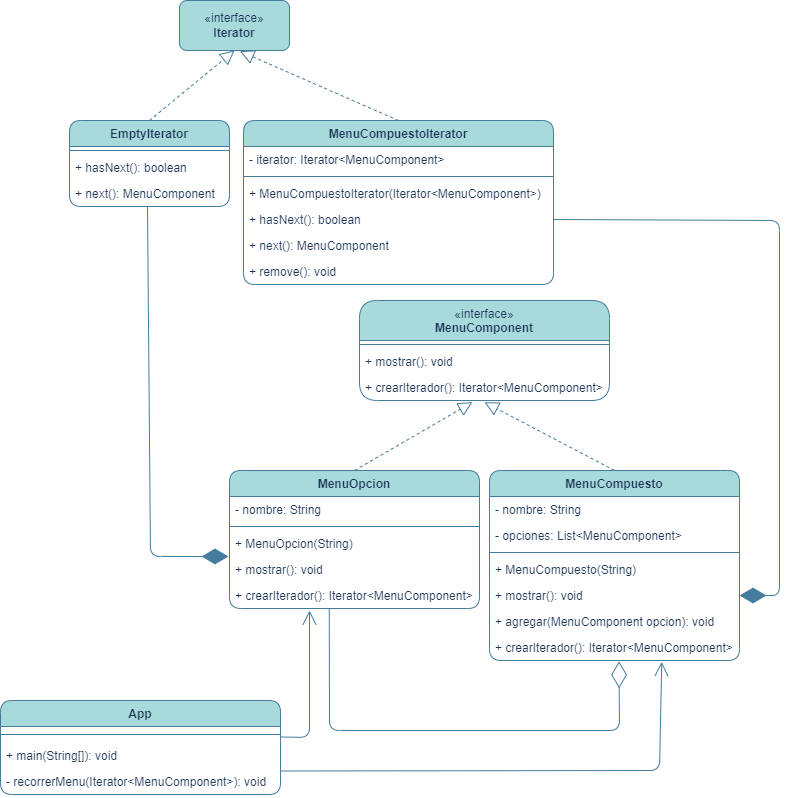

The diagram above was exported from draw.io. Its source (the exported page's mxGraphModel, read from the mxfile embedded in the PNG):
<mxGraphModel dx="607" dy="780" grid="0" gridSize="10" guides="1" tooltips="1" connect="1" arrows="1" fold="1" page="1" pageScale="1" pageWidth="827" pageHeight="583" math="0" shadow="0">
  <root>
    <mxCell id="0" />
    <mxCell id="1" parent="0" />
    <mxCell id="A6-v8G_QjmM39H7Jgz8N-1" value="&lt;div&gt;&lt;span style=&quot;font-weight: 400;&quot;&gt;«interface»&lt;/span&gt;&lt;br style=&quot;font-weight: 400;&quot;&gt;&lt;/div&gt;MenuComponent" style="swimlane;fontStyle=1;align=center;verticalAlign=top;childLayout=stackLayout;horizontal=1;startSize=40;horizontalStack=0;resizeParent=1;resizeParentMax=0;resizeLast=0;collapsible=1;marginBottom=0;whiteSpace=wrap;html=1;strokeColor=#457B9D;fontColor=#1D3557;fillColor=#A8DADC;rounded=1;" parent="1" vertex="1">
      <mxGeometry x="1208" y="503" width="250" height="100" as="geometry" />
    </mxCell>
    <mxCell id="A6-v8G_QjmM39H7Jgz8N-3" value="" style="line;strokeWidth=1;fillColor=none;align=left;verticalAlign=middle;spacingTop=-1;spacingLeft=3;spacingRight=3;rotatable=0;labelPosition=right;points=[];portConstraint=eastwest;strokeColor=inherit;fontColor=#1D3557;rounded=1;" parent="A6-v8G_QjmM39H7Jgz8N-1" vertex="1">
      <mxGeometry y="40" width="250" height="8" as="geometry" />
    </mxCell>
    <mxCell id="A6-v8G_QjmM39H7Jgz8N-4" value="+ mostrar(): void" style="text;strokeColor=none;fillColor=none;align=left;verticalAlign=top;spacingLeft=4;spacingRight=4;overflow=hidden;rotatable=0;points=[[0,0.5],[1,0.5]];portConstraint=eastwest;whiteSpace=wrap;html=1;fontColor=#1D3557;rounded=1;" parent="A6-v8G_QjmM39H7Jgz8N-1" vertex="1">
      <mxGeometry y="48" width="250" height="26" as="geometry" />
    </mxCell>
    <mxCell id="A6-v8G_QjmM39H7Jgz8N-35" value="+ crearIterador(): Iterator&amp;lt;MenuComponent&amp;gt;" style="text;strokeColor=none;fillColor=none;align=left;verticalAlign=top;spacingLeft=4;spacingRight=4;overflow=hidden;rotatable=0;points=[[0,0.5],[1,0.5]];portConstraint=eastwest;whiteSpace=wrap;html=1;fontColor=#1D3557;rounded=1;" parent="A6-v8G_QjmM39H7Jgz8N-1" vertex="1">
      <mxGeometry y="74" width="250" height="26" as="geometry" />
    </mxCell>
    <mxCell id="A6-v8G_QjmM39H7Jgz8N-5" value="MenuOpcion" style="swimlane;fontStyle=1;align=center;verticalAlign=top;childLayout=stackLayout;horizontal=1;startSize=26;horizontalStack=0;resizeParent=1;resizeParentMax=0;resizeLast=0;collapsible=1;marginBottom=0;whiteSpace=wrap;html=1;strokeColor=#457B9D;fontColor=#1D3557;fillColor=#A8DADC;rounded=1;" parent="1" vertex="1">
      <mxGeometry x="1078" y="673" width="250" height="138" as="geometry" />
    </mxCell>
    <mxCell id="A6-v8G_QjmM39H7Jgz8N-6" value="- nombre: String" style="text;strokeColor=none;fillColor=none;align=left;verticalAlign=top;spacingLeft=4;spacingRight=4;overflow=hidden;rotatable=0;points=[[0,0.5],[1,0.5]];portConstraint=eastwest;whiteSpace=wrap;html=1;fontColor=#1D3557;rounded=1;" parent="A6-v8G_QjmM39H7Jgz8N-5" vertex="1">
      <mxGeometry y="26" width="250" height="26" as="geometry" />
    </mxCell>
    <mxCell id="A6-v8G_QjmM39H7Jgz8N-7" value="" style="line;strokeWidth=1;fillColor=none;align=left;verticalAlign=middle;spacingTop=-1;spacingLeft=3;spacingRight=3;rotatable=0;labelPosition=right;points=[];portConstraint=eastwest;strokeColor=inherit;fontColor=#1D3557;rounded=1;" parent="A6-v8G_QjmM39H7Jgz8N-5" vertex="1">
      <mxGeometry y="52" width="250" height="8" as="geometry" />
    </mxCell>
    <mxCell id="A6-v8G_QjmM39H7Jgz8N-8" value="+ MenuOpcion(String)" style="text;strokeColor=none;fillColor=none;align=left;verticalAlign=top;spacingLeft=4;spacingRight=4;overflow=hidden;rotatable=0;points=[[0,0.5],[1,0.5]];portConstraint=eastwest;whiteSpace=wrap;html=1;fontColor=#1D3557;rounded=1;" parent="A6-v8G_QjmM39H7Jgz8N-5" vertex="1">
      <mxGeometry y="60" width="250" height="26" as="geometry" />
    </mxCell>
    <mxCell id="A6-v8G_QjmM39H7Jgz8N-44" value="+ mostrar(): void" style="text;strokeColor=none;fillColor=none;align=left;verticalAlign=top;spacingLeft=4;spacingRight=4;overflow=hidden;rotatable=0;points=[[0,0.5],[1,0.5]];portConstraint=eastwest;whiteSpace=wrap;html=1;fontColor=#1D3557;rounded=1;" parent="A6-v8G_QjmM39H7Jgz8N-5" vertex="1">
      <mxGeometry y="86" width="250" height="26" as="geometry" />
    </mxCell>
    <mxCell id="A6-v8G_QjmM39H7Jgz8N-45" value="+ crearIterador(): Iterator&amp;lt;MenuComponent&amp;gt;" style="text;strokeColor=none;fillColor=none;align=left;verticalAlign=top;spacingLeft=4;spacingRight=4;overflow=hidden;rotatable=0;points=[[0,0.5],[1,0.5]];portConstraint=eastwest;whiteSpace=wrap;html=1;fontColor=#1D3557;rounded=1;" parent="A6-v8G_QjmM39H7Jgz8N-5" vertex="1">
      <mxGeometry y="112" width="250" height="26" as="geometry" />
    </mxCell>
    <mxCell id="A6-v8G_QjmM39H7Jgz8N-9" value="MenuCompuestoIterator" style="swimlane;fontStyle=1;align=center;verticalAlign=top;childLayout=stackLayout;horizontal=1;startSize=26;horizontalStack=0;resizeParent=1;resizeParentMax=0;resizeLast=0;collapsible=1;marginBottom=0;whiteSpace=wrap;html=1;strokeColor=#457B9D;fontColor=#1D3557;fillColor=#A8DADC;rounded=1;" parent="1" vertex="1">
      <mxGeometry x="1092" y="323" width="310" height="164" as="geometry" />
    </mxCell>
    <mxCell id="A6-v8G_QjmM39H7Jgz8N-10" value="- iterator: Iterator&amp;lt;MenuComponent&amp;gt;" style="text;strokeColor=none;fillColor=none;align=left;verticalAlign=top;spacingLeft=4;spacingRight=4;overflow=hidden;rotatable=0;points=[[0,0.5],[1,0.5]];portConstraint=eastwest;whiteSpace=wrap;html=1;fontColor=#1D3557;rounded=1;" parent="A6-v8G_QjmM39H7Jgz8N-9" vertex="1">
      <mxGeometry y="26" width="310" height="26" as="geometry" />
    </mxCell>
    <mxCell id="A6-v8G_QjmM39H7Jgz8N-11" value="" style="line;strokeWidth=1;fillColor=none;align=left;verticalAlign=middle;spacingTop=-1;spacingLeft=3;spacingRight=3;rotatable=0;labelPosition=right;points=[];portConstraint=eastwest;strokeColor=inherit;fontColor=#1D3557;rounded=1;" parent="A6-v8G_QjmM39H7Jgz8N-9" vertex="1">
      <mxGeometry y="52" width="310" height="8" as="geometry" />
    </mxCell>
    <mxCell id="A6-v8G_QjmM39H7Jgz8N-38" value="+ MenuCompuestoIterator(Iterator&amp;lt;MenuComponent&amp;gt;)" style="text;strokeColor=none;fillColor=none;align=left;verticalAlign=top;spacingLeft=4;spacingRight=4;overflow=hidden;rotatable=0;points=[[0,0.5],[1,0.5]];portConstraint=eastwest;whiteSpace=wrap;html=1;fontColor=#1D3557;rounded=1;" parent="A6-v8G_QjmM39H7Jgz8N-9" vertex="1">
      <mxGeometry y="60" width="310" height="26" as="geometry" />
    </mxCell>
    <mxCell id="A6-v8G_QjmM39H7Jgz8N-33" value="+ hasNext(): boolean" style="text;strokeColor=none;fillColor=none;align=left;verticalAlign=top;spacingLeft=4;spacingRight=4;overflow=hidden;rotatable=0;points=[[0,0.5],[1,0.5]];portConstraint=eastwest;whiteSpace=wrap;html=1;fontColor=#1D3557;rounded=1;" parent="A6-v8G_QjmM39H7Jgz8N-9" vertex="1">
      <mxGeometry y="86" width="310" height="26" as="geometry" />
    </mxCell>
    <mxCell id="A6-v8G_QjmM39H7Jgz8N-34" value="+ next(): MenuComponent" style="text;strokeColor=none;fillColor=none;align=left;verticalAlign=top;spacingLeft=4;spacingRight=4;overflow=hidden;rotatable=0;points=[[0,0.5],[1,0.5]];portConstraint=eastwest;whiteSpace=wrap;html=1;fontColor=#1D3557;rounded=1;" parent="A6-v8G_QjmM39H7Jgz8N-9" vertex="1">
      <mxGeometry y="112" width="310" height="26" as="geometry" />
    </mxCell>
    <mxCell id="A6-v8G_QjmM39H7Jgz8N-12" value="+ remove(): void" style="text;strokeColor=none;fillColor=none;align=left;verticalAlign=top;spacingLeft=4;spacingRight=4;overflow=hidden;rotatable=0;points=[[0,0.5],[1,0.5]];portConstraint=eastwest;whiteSpace=wrap;html=1;fontColor=#1D3557;rounded=1;" parent="A6-v8G_QjmM39H7Jgz8N-9" vertex="1">
      <mxGeometry y="138" width="310" height="26" as="geometry" />
    </mxCell>
    <mxCell id="A6-v8G_QjmM39H7Jgz8N-13" value="EmptyIterator" style="swimlane;fontStyle=1;align=center;verticalAlign=top;childLayout=stackLayout;horizontal=1;startSize=26;horizontalStack=0;resizeParent=1;resizeParentMax=0;resizeLast=0;collapsible=1;marginBottom=0;whiteSpace=wrap;html=1;strokeColor=#457B9D;fontColor=#1D3557;fillColor=#A8DADC;rounded=1;" parent="1" vertex="1">
      <mxGeometry x="918" y="323" width="160" height="86" as="geometry" />
    </mxCell>
    <mxCell id="A6-v8G_QjmM39H7Jgz8N-15" value="" style="line;strokeWidth=1;fillColor=none;align=left;verticalAlign=middle;spacingTop=-1;spacingLeft=3;spacingRight=3;rotatable=0;labelPosition=right;points=[];portConstraint=eastwest;strokeColor=inherit;fontColor=#1D3557;rounded=1;" parent="A6-v8G_QjmM39H7Jgz8N-13" vertex="1">
      <mxGeometry y="26" width="160" height="8" as="geometry" />
    </mxCell>
    <mxCell id="A6-v8G_QjmM39H7Jgz8N-16" value="+ hasNext(): boolean" style="text;strokeColor=none;fillColor=none;align=left;verticalAlign=top;spacingLeft=4;spacingRight=4;overflow=hidden;rotatable=0;points=[[0,0.5],[1,0.5]];portConstraint=eastwest;whiteSpace=wrap;html=1;fontColor=#1D3557;rounded=1;" parent="A6-v8G_QjmM39H7Jgz8N-13" vertex="1">
      <mxGeometry y="34" width="160" height="26" as="geometry" />
    </mxCell>
    <mxCell id="A6-v8G_QjmM39H7Jgz8N-31" value="+ next(): MenuComponent" style="text;strokeColor=none;fillColor=none;align=left;verticalAlign=top;spacingLeft=4;spacingRight=4;overflow=hidden;rotatable=0;points=[[0,0.5],[1,0.5]];portConstraint=eastwest;whiteSpace=wrap;html=1;fontColor=#1D3557;rounded=1;" parent="A6-v8G_QjmM39H7Jgz8N-13" vertex="1">
      <mxGeometry y="60" width="160" height="26" as="geometry" />
    </mxCell>
    <mxCell id="A6-v8G_QjmM39H7Jgz8N-17" value="MenuCompuesto" style="swimlane;fontStyle=1;align=center;verticalAlign=top;childLayout=stackLayout;horizontal=1;startSize=26;horizontalStack=0;resizeParent=1;resizeParentMax=0;resizeLast=0;collapsible=1;marginBottom=0;whiteSpace=wrap;html=1;strokeColor=#457B9D;fontColor=#1D3557;fillColor=#A8DADC;rounded=1;" parent="1" vertex="1">
      <mxGeometry x="1338" y="673" width="250" height="190" as="geometry" />
    </mxCell>
    <mxCell id="A6-v8G_QjmM39H7Jgz8N-18" value="- nombre: String" style="text;strokeColor=none;fillColor=none;align=left;verticalAlign=top;spacingLeft=4;spacingRight=4;overflow=hidden;rotatable=0;points=[[0,0.5],[1,0.5]];portConstraint=eastwest;whiteSpace=wrap;html=1;fontColor=#1D3557;rounded=1;" parent="A6-v8G_QjmM39H7Jgz8N-17" vertex="1">
      <mxGeometry y="26" width="250" height="26" as="geometry" />
    </mxCell>
    <mxCell id="A6-v8G_QjmM39H7Jgz8N-39" value="- opciones: List&amp;lt;MenuComponent&amp;gt;" style="text;strokeColor=none;fillColor=none;align=left;verticalAlign=top;spacingLeft=4;spacingRight=4;overflow=hidden;rotatable=0;points=[[0,0.5],[1,0.5]];portConstraint=eastwest;whiteSpace=wrap;html=1;fontColor=#1D3557;rounded=1;" parent="A6-v8G_QjmM39H7Jgz8N-17" vertex="1">
      <mxGeometry y="52" width="250" height="26" as="geometry" />
    </mxCell>
    <mxCell id="A6-v8G_QjmM39H7Jgz8N-19" value="" style="line;strokeWidth=1;fillColor=none;align=left;verticalAlign=middle;spacingTop=-1;spacingLeft=3;spacingRight=3;rotatable=0;labelPosition=right;points=[];portConstraint=eastwest;strokeColor=inherit;fontColor=#1D3557;rounded=1;" parent="A6-v8G_QjmM39H7Jgz8N-17" vertex="1">
      <mxGeometry y="78" width="250" height="8" as="geometry" />
    </mxCell>
    <mxCell id="A6-v8G_QjmM39H7Jgz8N-20" value="+ MenuCompuesto(String)" style="text;strokeColor=none;fillColor=none;align=left;verticalAlign=top;spacingLeft=4;spacingRight=4;overflow=hidden;rotatable=0;points=[[0,0.5],[1,0.5]];portConstraint=eastwest;whiteSpace=wrap;html=1;fontColor=#1D3557;rounded=1;" parent="A6-v8G_QjmM39H7Jgz8N-17" vertex="1">
      <mxGeometry y="86" width="250" height="26" as="geometry" />
    </mxCell>
    <mxCell id="A6-v8G_QjmM39H7Jgz8N-41" value="+ mostrar(): void" style="text;strokeColor=none;fillColor=none;align=left;verticalAlign=top;spacingLeft=4;spacingRight=4;overflow=hidden;rotatable=0;points=[[0,0.5],[1,0.5]];portConstraint=eastwest;whiteSpace=wrap;html=1;fontColor=#1D3557;rounded=1;" parent="A6-v8G_QjmM39H7Jgz8N-17" vertex="1">
      <mxGeometry y="112" width="250" height="26" as="geometry" />
    </mxCell>
    <mxCell id="A6-v8G_QjmM39H7Jgz8N-40" value="+ agregar(MenuComponent opcion): void" style="text;strokeColor=none;fillColor=none;align=left;verticalAlign=top;spacingLeft=4;spacingRight=4;overflow=hidden;rotatable=0;points=[[0,0.5],[1,0.5]];portConstraint=eastwest;whiteSpace=wrap;html=1;fontColor=#1D3557;rounded=1;" parent="A6-v8G_QjmM39H7Jgz8N-17" vertex="1">
      <mxGeometry y="138" width="250" height="26" as="geometry" />
    </mxCell>
    <mxCell id="A6-v8G_QjmM39H7Jgz8N-42" value="+ crearIterador(): Iterator&amp;lt;MenuComponent&amp;gt;" style="text;strokeColor=none;fillColor=none;align=left;verticalAlign=top;spacingLeft=4;spacingRight=4;overflow=hidden;rotatable=0;points=[[0,0.5],[1,0.5]];portConstraint=eastwest;whiteSpace=wrap;html=1;fontColor=#1D3557;rounded=1;" parent="A6-v8G_QjmM39H7Jgz8N-17" vertex="1">
      <mxGeometry y="164" width="250" height="26" as="geometry" />
    </mxCell>
    <mxCell id="A6-v8G_QjmM39H7Jgz8N-21" value="App" style="swimlane;fontStyle=1;align=center;verticalAlign=top;childLayout=stackLayout;horizontal=1;startSize=26;horizontalStack=0;resizeParent=1;resizeParentMax=0;resizeLast=0;collapsible=1;marginBottom=0;whiteSpace=wrap;html=1;strokeColor=#457B9D;fontColor=#1D3557;fillColor=#A8DADC;rounded=1;" parent="1" vertex="1">
      <mxGeometry x="849" y="903" width="280" height="94" as="geometry" />
    </mxCell>
    <mxCell id="A6-v8G_QjmM39H7Jgz8N-23" value="" style="line;strokeWidth=1;fillColor=none;align=left;verticalAlign=middle;spacingTop=-1;spacingLeft=3;spacingRight=3;rotatable=0;labelPosition=right;points=[];portConstraint=eastwest;strokeColor=inherit;fontColor=#1D3557;rounded=1;" parent="A6-v8G_QjmM39H7Jgz8N-21" vertex="1">
      <mxGeometry y="26" width="280" height="16" as="geometry" />
    </mxCell>
    <mxCell id="mwgkrsQMEFnaqKAEdbuw-1" value="+ main(String[]): void" style="text;strokeColor=none;fillColor=none;align=left;verticalAlign=top;spacingLeft=4;spacingRight=4;overflow=hidden;rotatable=0;points=[[0,0.5],[1,0.5]];portConstraint=eastwest;whiteSpace=wrap;html=1;fontColor=#1D3557;fontFamily=Helvetica;fontSize=12;fontStyle=0;labelBackgroundColor=none;rounded=1;" parent="A6-v8G_QjmM39H7Jgz8N-21" vertex="1">
      <mxGeometry y="42" width="280" height="26" as="geometry" />
    </mxCell>
    <mxCell id="lhjGPL3Z2r6DR0ZOJ-lC-1" value="- recorrerMenu(Iterator&amp;lt;MenuComponent&amp;gt;): void" style="text;strokeColor=none;fillColor=none;align=left;verticalAlign=top;spacingLeft=4;spacingRight=4;overflow=hidden;rotatable=0;points=[[0,0.5],[1,0.5]];portConstraint=eastwest;whiteSpace=wrap;html=1;fontColor=#1D3557;fontFamily=Helvetica;fontSize=12;fontStyle=0;labelBackgroundColor=none;rounded=1;" parent="A6-v8G_QjmM39H7Jgz8N-21" vertex="1">
      <mxGeometry y="68" width="280" height="26" as="geometry" />
    </mxCell>
    <mxCell id="A6-v8G_QjmM39H7Jgz8N-29" value="«interface»&lt;br&gt;&lt;b&gt;Iterator&lt;/b&gt;" style="html=1;whiteSpace=wrap;strokeColor=#457B9D;fontColor=#1D3557;fillColor=#A8DADC;rounded=1;" parent="1" vertex="1">
      <mxGeometry x="1028" y="203" width="110" height="50" as="geometry" />
    </mxCell>
    <mxCell id="A6-v8G_QjmM39H7Jgz8N-30" value="" style="endArrow=block;dashed=1;endFill=0;endSize=12;html=1;rounded=1;strokeColor=#457B9D;fontColor=#1D3557;fillColor=#A8DADC;exitX=0.5;exitY=0;exitDx=0;exitDy=0;entryX=0.5;entryY=1;entryDx=0;entryDy=0;" parent="1" source="A6-v8G_QjmM39H7Jgz8N-13" target="A6-v8G_QjmM39H7Jgz8N-29" edge="1">
      <mxGeometry width="160" relative="1" as="geometry">
        <mxPoint x="1048" y="603" as="sourcePoint" />
        <mxPoint x="1248" y="293" as="targetPoint" />
      </mxGeometry>
    </mxCell>
    <mxCell id="A6-v8G_QjmM39H7Jgz8N-32" value="" style="endArrow=block;dashed=1;endFill=0;endSize=12;html=1;rounded=1;strokeColor=#457B9D;fontColor=#1D3557;fillColor=#A8DADC;exitX=0.5;exitY=0;exitDx=0;exitDy=0;entryX=0.548;entryY=1.013;entryDx=0;entryDy=0;entryPerimeter=0;" parent="1" source="A6-v8G_QjmM39H7Jgz8N-9" target="A6-v8G_QjmM39H7Jgz8N-29" edge="1">
      <mxGeometry width="160" relative="1" as="geometry">
        <mxPoint x="983" y="313" as="sourcePoint" />
        <mxPoint x="1093" y="263" as="targetPoint" />
      </mxGeometry>
    </mxCell>
    <mxCell id="A6-v8G_QjmM39H7Jgz8N-36" value="" style="endArrow=block;dashed=1;endFill=0;endSize=12;html=1;rounded=1;strokeColor=#457B9D;fontColor=#1D3557;fillColor=#A8DADC;exitX=0.5;exitY=0;exitDx=0;exitDy=0;entryX=0.5;entryY=1.064;entryDx=0;entryDy=0;entryPerimeter=0;" parent="1" source="A6-v8G_QjmM39H7Jgz8N-17" target="A6-v8G_QjmM39H7Jgz8N-35" edge="1">
      <mxGeometry width="160" relative="1" as="geometry">
        <mxPoint x="1068" y="493" as="sourcePoint" />
        <mxPoint x="1228" y="493" as="targetPoint" />
      </mxGeometry>
    </mxCell>
    <mxCell id="A6-v8G_QjmM39H7Jgz8N-37" value="" style="endArrow=block;dashed=1;endFill=0;endSize=12;html=1;rounded=1;strokeColor=#457B9D;fontColor=#1D3557;fillColor=#A8DADC;exitX=0.5;exitY=0;exitDx=0;exitDy=0;entryX=0.452;entryY=1.064;entryDx=0;entryDy=0;entryPerimeter=0;" parent="1" source="A6-v8G_QjmM39H7Jgz8N-5" target="A6-v8G_QjmM39H7Jgz8N-35" edge="1">
      <mxGeometry width="160" relative="1" as="geometry">
        <mxPoint x="1428" y="683" as="sourcePoint" />
        <mxPoint x="1423" y="615" as="targetPoint" />
      </mxGeometry>
    </mxCell>
    <mxCell id="A6-v8G_QjmM39H7Jgz8N-46" value="" style="endArrow=diamondThin;endFill=1;endSize=24;html=1;rounded=1;strokeColor=#457B9D;fontColor=#1D3557;fillColor=#A8DADC;exitX=1;exitY=0.5;exitDx=0;exitDy=0;entryX=1;entryY=0.5;entryDx=0;entryDy=0;" parent="1" source="A6-v8G_QjmM39H7Jgz8N-33" target="A6-v8G_QjmM39H7Jgz8N-41" edge="1">
      <mxGeometry width="160" relative="1" as="geometry">
        <mxPoint x="1068" y="493" as="sourcePoint" />
        <mxPoint x="1228" y="493" as="targetPoint" />
        <Array as="points">
          <mxPoint x="1628" y="423" />
          <mxPoint x="1628" y="798" />
        </Array>
      </mxGeometry>
    </mxCell>
    <mxCell id="A6-v8G_QjmM39H7Jgz8N-47" value="" style="endArrow=diamondThin;endFill=1;endSize=24;html=1;rounded=1;strokeColor=#457B9D;fontColor=#1D3557;fillColor=#A8DADC;entryX=-0.004;entryY=0;entryDx=0;entryDy=0;entryPerimeter=0;" parent="1" target="A6-v8G_QjmM39H7Jgz8N-44" edge="1">
      <mxGeometry width="160" relative="1" as="geometry">
        <mxPoint x="996" y="409" as="sourcePoint" />
        <mxPoint x="1166" y="673" as="targetPoint" />
        <Array as="points">
          <mxPoint x="999" y="759" />
        </Array>
      </mxGeometry>
    </mxCell>
    <mxCell id="A6-v8G_QjmM39H7Jgz8N-48" value="" style="endArrow=diamondThin;endFill=0;endSize=24;html=1;rounded=1;strokeColor=#457B9D;fontColor=#1D3557;fillColor=#A8DADC;exitX=0.399;exitY=1.003;exitDx=0;exitDy=0;exitPerimeter=0;entryX=0.518;entryY=1.032;entryDx=0;entryDy=0;entryPerimeter=0;" parent="1" source="A6-v8G_QjmM39H7Jgz8N-45" target="A6-v8G_QjmM39H7Jgz8N-42" edge="1">
      <mxGeometry width="160" relative="1" as="geometry">
        <mxPoint x="878" y="603" as="sourcePoint" />
        <mxPoint x="1038" y="603" as="targetPoint" />
        <Array as="points">
          <mxPoint x="1178" y="933" />
          <mxPoint x="1468" y="933" />
        </Array>
      </mxGeometry>
    </mxCell>
    <mxCell id="rSoVN00t0UuovhKMVUq4-1" value="" style="endArrow=open;endFill=1;endSize=12;html=1;rounded=1;strokeColor=#457B9D;fontColor=#1D3557;fillColor=#A8DADC;entryX=0.32;entryY=1.077;entryDx=0;entryDy=0;entryPerimeter=0;" parent="1" source="A6-v8G_QjmM39H7Jgz8N-23" target="A6-v8G_QjmM39H7Jgz8N-45" edge="1">
      <mxGeometry width="160" relative="1" as="geometry">
        <mxPoint x="1128" y="921.9999999999998" as="sourcePoint" />
        <mxPoint x="1158" y="813" as="targetPoint" />
        <Array as="points">
          <mxPoint x="1158" y="940" />
        </Array>
      </mxGeometry>
    </mxCell>
    <mxCell id="Z1FWZW3-1kJNrqlkIzCy-1" value="" style="endArrow=open;endFill=1;endSize=12;html=1;rounded=1;strokeColor=#457B9D;fontColor=#1D3557;fillColor=#A8DADC;exitX=1;exitY=0.75;exitDx=0;exitDy=0;entryX=0.689;entryY=1.053;entryDx=0;entryDy=0;entryPerimeter=0;" parent="1" source="A6-v8G_QjmM39H7Jgz8N-21" target="A6-v8G_QjmM39H7Jgz8N-42" edge="1">
      <mxGeometry width="160" relative="1" as="geometry">
        <mxPoint x="1138" y="928" as="sourcePoint" />
        <mxPoint x="1168" y="823" as="targetPoint" />
        <Array as="points">
          <mxPoint x="1508" y="973" />
        </Array>
      </mxGeometry>
    </mxCell>
  </root>
</mxGraphModel>